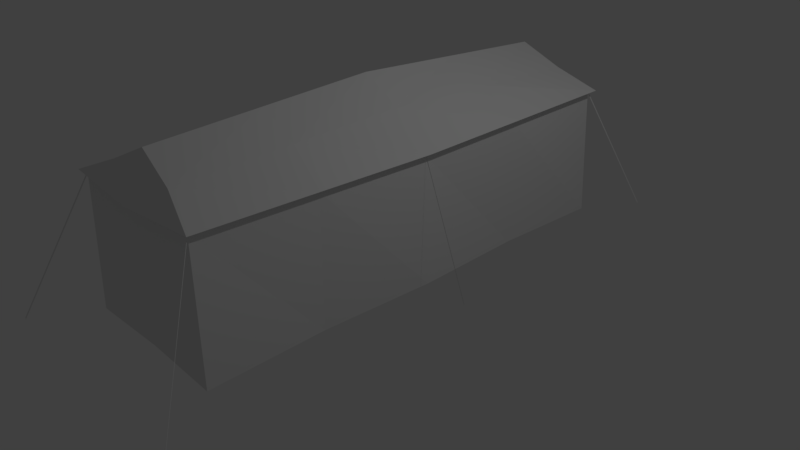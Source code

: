 # Source: Tenda_grande.blend  (saved by Blender 2.79.0; exported with 4.5.12 LTS)
import bpy
from mathutils import Matrix  # noqa: F401  (used for matrix-valued properties, if any)

bpy.ops.wm.read_factory_settings(use_empty=True)
scene = bpy.context.scene
scene.name = 'Scene'

# ---- collections
col_collection_1 = bpy.data.collections.new('Collection 1'); scene.collection.children.link(col_collection_1)

# ---- materials (node trees are filled in below, after node groups)
mat_material = bpy.data.materials.new('Material')
mat_material.alpha_threshold = 0.0
mat_material.roughness = 0.5
mat_material.line_color = (0.0, 0.0, 0.0, 1.0)

# ---- material node trees

# ---- world
world_world = bpy.data.worlds.new('World'); scene.world = world_world
world_world.color = (0.05088, 0.05088, 0.05088)
world_world.use_sun_shadow = False
world_world.sun_shadow_jitter_overblur = 0.0
world_world.cycles.sampling_method = 'MANUAL'

# ---- cameras
cam_camera = bpy.data.cameras.new('Camera')
cam_camera.clip_end = 100.0
cam_camera.lens = 35.0
cam_camera.sensor_width = 32.0
cam_camera.sensor_height = 18.0
cam_camera.ortho_scale = 7.314
cam_camera.dof.focus_distance = 0.0

# ---- lights
light_lamp = bpy.data.lights.new('Lamp', 'POINT')
light_lamp.transmission_factor = 0.0
light_lamp.cutoff_distance = 30.0
light_lamp.energy = 100.0
light_lamp.shadow_buffer_clip_start = 1.001
light_lamp.shadow_soft_size = 0.1
light_lamp.shadow_maximum_resolution = 0.006
light_lamp.use_absolute_resolution = True

# ---- meshes
me_cube = bpy.data.meshes.new('Cube')
me_cube.from_pydata([(1.068, 3.084, -1.0), (1.068, -3.084, -1.0), (-1.068, -3.084, -1.0), (-1.068, 3.084, -1.0), (1.0, 3.056, 0.7215), (1.0, -3.056, 0.7215), (-1.0, -3.056, 0.7215), (-1.0, 3.056, 0.7215), (1.788e-07, 3.056, -1.0), (0.0, -3.056, -1.0), (2.384e-07, 3.056, 0.6608), (-5.364e-07, -3.056, 0.6608), (1.069, -5.96e-08, -1.0), (-1.069, 2.98e-07, -1.0), (1.0, -5.364e-07, 0.6608), (-1.0, 1.788e-07, 0.6608), (-1.49e-07, -1.788e-07, 1.391), (8.941e-08, 1.192e-07, -1.0), (0.5238, -2.948, 0.9781), (0.5293, -3.681e-07, 1.088), (-0.533, 1.181e-08, 1.085), (-0.5338, -2.958, 0.9699), (-0.5322, 2.974, 0.9712), (0.5349, 2.977, 0.969), (-3.539e-07, -2.893, 1.231), (5.771e-08, 2.903, 1.227), (1.0, 3.056, 0.695), (1.0, -3.056, 0.695), (-1.0, -3.056, 0.695), (-1.0, 3.056, 0.695), (2.37e-07, 3.056, 0.6358), (-5.235e-07, -3.056, 0.6358), (-1.0, 1.817e-07, 0.6358), (1.0, -5.249e-07, 0.6358), (-1.697, 3.846, -0.9949), (-1.697, 3.846, -1.021), (1.494, 3.849, -0.9945), (1.494, 3.849, -1.021), (1.588, -3.844, -0.9945), (1.588, -3.844, -1.021), (-1.499, -3.843, -0.9945), (-1.499, -3.843, -1.021), (1.014, -1.542, -1.0), (1.0, -1.528, 0.6911), (-1.014, -1.542, -1.0), (-1.0, -1.528, 0.6911), (4.47e-08, -1.528, -1.0), (-2.514e-07, -1.446, 1.311), (0.5266, -1.474, 1.033), (-0.5334, -1.479, 1.027), (-1.0, -1.528, 0.6654), (1.0, -1.528, 0.6654), (-1.014, 1.542, -1.0), (-1.0, 1.528, 0.6911), (1.341e-07, 1.528, -1.0), (1.014, 1.542, -1.0), (1.0, 1.528, 0.6911), (-4.565e-08, 1.451, 1.309), (0.5321, 1.488, 1.029), (-0.5326, 1.487, 1.028), (1.0, 1.528, 0.6654), (-1.0, 1.528, 0.6654), (-1.799, 1.788e-07, -1.019), (-1.799, 1.817e-07, -1.044), (1.663, -5.364e-07, -1.019), (1.663, -5.249e-07, -1.044), (4.937e-06, -3.164, 0.6783), (1.085, -5.05e-06, 0.6728), (-1.085, 3.116, 0.7329), (-1.085, -3.115, 0.7328), (1.085, -3.115, 0.7332), (1.085, 3.116, 0.7328), (-1.085, -4.332e-06, 0.6727), (5.778e-06, 3.165, 0.6782), (-1.085, -1.558, 0.7028), (1.085, -1.558, 0.703), (-1.085, 1.558, 0.7028), (1.085, 1.558, 0.7028)], [], [(46, 9, 2, 44), (57, 59, 20, 16), (51, 43, 5, 27), (31, 11, 6, 28), (61, 53, 7, 29), (30, 8, 3, 29), (26, 0, 8, 30), (27, 5, 11, 31), (75, 48, 18, 70), (42, 1, 9, 46), (55, 12, 17, 54), (77, 58, 19, 67), (50, 45, 15, 32), (60, 56, 14, 33), (73, 22, 25), (54, 17, 13, 52), (58, 23, 25, 57), (74, 49, 20, 72), (70, 18, 66), (18, 48, 47, 24), (55, 60, 33, 12), (12, 33, 51, 42), (49, 21, 24, 47), (69, 21, 49, 74), (66, 69, 6, 11), (73, 71, 4, 10), (76, 68, 7, 53), (20, 49, 47, 16), (2, 28, 50, 44), (44, 50, 32, 13), (1, 27, 31, 9), (4, 26, 30, 10), (10, 30, 29, 7), (52, 61, 29, 3), (9, 31, 28, 2), (42, 51, 27, 1), (29, 7, 34, 35), (26, 4, 36, 37), (27, 5, 38, 39), (28, 6, 40, 41), (48, 19, 16, 47), (28, 6, 45, 50), (12, 42, 46, 17), (67, 19, 48, 75), (33, 14, 43, 51), (17, 46, 44, 13), (13, 32, 61, 52), (72, 76, 53, 15), (0, 26, 60, 55), (19, 58, 57, 16), (8, 54, 52, 3), (26, 4, 56, 60), (71, 23, 58, 77), (0, 55, 54, 8), (32, 15, 53, 61), (25, 22, 59, 57), (32, 15, 62, 63), (33, 14, 64, 65), (4, 71, 77, 56), (20, 59, 76, 72), (14, 67, 75, 43), (59, 22, 68, 76), (25, 23, 73), (24, 21, 66), (6, 69, 74, 45), (5, 70, 66, 11), (45, 74, 72, 15), (10, 7, 68, 73), (56, 77, 67, 14), (43, 75, 70, 5), (22, 73, 68), (73, 23, 71), (66, 18, 24), (66, 21, 69)])
me_cube.materials.append(mat_material)
me_cube.use_remesh_preserve_volume = False
me_cube.use_remesh_preserve_attributes = False
me_cube.use_mirror_vertex_groups = False
me_cube.update()

# ---- objects
ob_cube = bpy.data.objects.new('Cube', me_cube)
ob_lamp = bpy.data.objects.new('Lamp', light_lamp)
ob_camera = bpy.data.objects.new('Camera', cam_camera)

# ---- transforms, parenting, visibility, modifiers, constraints
ob_cube.location = (0.0, 0.0, 1.013)
ob_cube.lock_rotations_4d = False
ob_cube.empty_display_type = 'ARROWS'
ob_cube.lineart.crease_threshold = 0.0
ob_lamp.location = (4.076, 1.005, 5.904)
ob_lamp.rotation_euler = (0.6503, 0.05522, 1.866)
ob_lamp.lock_rotations_4d = False
ob_lamp.empty_display_type = 'ARROWS'
ob_lamp.color = (0.0, 0.0, 0.0, 0.0)
ob_lamp.lineart.crease_threshold = 0.0
ob_camera.location = (7.481, -6.508, 5.344)
ob_camera.rotation_euler = (1.109, 0.0, 0.8149)
ob_camera.lock_rotations_4d = False
ob_camera.empty_display_type = 'ARROWS'
ob_camera.color = (0.0, 0.0, 0.0, 0.0)
ob_camera.display_type = 'WIRE'
ob_camera.lineart.crease_threshold = 0.0

# ---- collection membership
col_collection_1.objects.link(ob_cube)
col_collection_1.objects.link(ob_lamp)
col_collection_1.objects.link(ob_camera)

# ---- scene / render settings (as saved in the file)
scene.camera = ob_camera
scene.frame_start = 1; scene.frame_end = 250; scene.frame_set(1)
scene.render.engine = 'CYCLES'
scene.render.resolution_percentage = 50
scene.render.dither_intensity = 0.0
scene.cycles.use_denoising = False
scene.cycles.samples = 128
scene.cycles.sampling_pattern = 'TABULATED_SOBOL'
scene.cycles.use_adaptive_sampling = False
scene.cycles.use_light_tree = False
scene.cycles.blur_glossy = 0.0
scene.cycles.sample_clamp_indirect = 0.0
scene.view_settings.view_transform = 'Standard'
bpy.context.view_layer.update()
